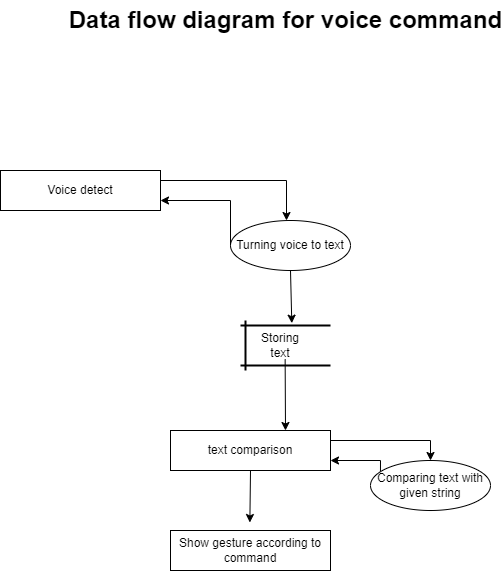

The diagram above was exported from draw.io. Its source (the exported page's mxGraphModel, read from the mxfile embedded in the PNG):
<mxGraphModel dx="1022" dy="428" grid="1" gridSize="10" guides="1" tooltips="1" connect="1" arrows="1" fold="1" page="1" pageScale="1" pageWidth="850" pageHeight="1100" math="0" shadow="0">
  <root>
    <mxCell id="0" />
    <mxCell id="1" parent="0" />
    <mxCell id="ztqv3aXxyqCYZtne-BcF-1" value="Voice detect" style="rounded=0;whiteSpace=wrap;html=1;" vertex="1" parent="1">
      <mxGeometry x="190" y="250" width="160" height="40" as="geometry" />
    </mxCell>
    <mxCell id="ztqv3aXxyqCYZtne-BcF-2" value="Turning voice to text" style="ellipse;whiteSpace=wrap;html=1;" vertex="1" parent="1">
      <mxGeometry x="420" y="300" width="120" height="50" as="geometry" />
    </mxCell>
    <mxCell id="ztqv3aXxyqCYZtne-BcF-12" value="" style="endArrow=classic;html=1;rounded=0;exitX=1;exitY=0.25;exitDx=0;exitDy=0;" edge="1" parent="1" source="ztqv3aXxyqCYZtne-BcF-1">
      <mxGeometry width="50" height="50" relative="1" as="geometry">
        <mxPoint x="510" y="410" as="sourcePoint" />
        <mxPoint x="476" y="300" as="targetPoint" />
        <Array as="points">
          <mxPoint x="476" y="260" />
        </Array>
      </mxGeometry>
    </mxCell>
    <mxCell id="ztqv3aXxyqCYZtne-BcF-14" value="" style="endArrow=classic;html=1;rounded=0;exitX=0;exitY=0.5;exitDx=0;exitDy=0;" edge="1" parent="1" source="ztqv3aXxyqCYZtne-BcF-2">
      <mxGeometry width="50" height="50" relative="1" as="geometry">
        <mxPoint x="510" y="410" as="sourcePoint" />
        <mxPoint x="350" y="280" as="targetPoint" />
        <Array as="points">
          <mxPoint x="420" y="280" />
        </Array>
      </mxGeometry>
    </mxCell>
    <mxCell id="ztqv3aXxyqCYZtne-BcF-16" value="" style="endArrow=classic;html=1;rounded=0;exitX=0.5;exitY=1;exitDx=0;exitDy=0;entryX=0.57;entryY=0.267;entryDx=0;entryDy=0;entryPerimeter=0;" edge="1" parent="1" source="ztqv3aXxyqCYZtne-BcF-2" target="ztqv3aXxyqCYZtne-BcF-36">
      <mxGeometry width="50" height="50" relative="1" as="geometry">
        <mxPoint x="510" y="410" as="sourcePoint" />
        <mxPoint x="340" y="400" as="targetPoint" />
      </mxGeometry>
    </mxCell>
    <mxCell id="ztqv3aXxyqCYZtne-BcF-26" value="Data flow diagram for voice command" style="text;strokeColor=none;fillColor=none;html=1;fontSize=24;fontStyle=1;verticalAlign=middle;align=center;" vertex="1" parent="1">
      <mxGeometry x="260" y="80" width="430" height="40" as="geometry" />
    </mxCell>
    <mxCell id="ztqv3aXxyqCYZtne-BcF-36" value="" style="line;strokeWidth=2;html=1;" vertex="1" parent="1">
      <mxGeometry x="430" y="400" width="90" height="10" as="geometry" />
    </mxCell>
    <mxCell id="ztqv3aXxyqCYZtne-BcF-37" value="" style="line;strokeWidth=2;html=1;direction=south;" vertex="1" parent="1">
      <mxGeometry x="430" y="400" width="10" height="50" as="geometry" />
    </mxCell>
    <mxCell id="ztqv3aXxyqCYZtne-BcF-38" value="Storing text" style="text;html=1;strokeColor=none;fillColor=none;align=center;verticalAlign=middle;whiteSpace=wrap;rounded=0;" vertex="1" parent="1">
      <mxGeometry x="440" y="410" width="60" height="30" as="geometry" />
    </mxCell>
    <mxCell id="ztqv3aXxyqCYZtne-BcF-39" value="" style="line;strokeWidth=2;html=1;" vertex="1" parent="1">
      <mxGeometry x="430" y="440" width="90" height="10" as="geometry" />
    </mxCell>
    <mxCell id="ztqv3aXxyqCYZtne-BcF-40" value="text&amp;nbsp;comparison" style="rounded=0;whiteSpace=wrap;html=1;" vertex="1" parent="1">
      <mxGeometry x="360" y="510" width="160" height="40" as="geometry" />
    </mxCell>
    <mxCell id="ztqv3aXxyqCYZtne-BcF-41" value="Comparing text with given string" style="ellipse;whiteSpace=wrap;html=1;" vertex="1" parent="1">
      <mxGeometry x="560" y="540" width="120" height="50" as="geometry" />
    </mxCell>
    <mxCell id="ztqv3aXxyqCYZtne-BcF-42" value="Show gesture according to command" style="rounded=0;whiteSpace=wrap;html=1;" vertex="1" parent="1">
      <mxGeometry x="360" y="610" width="160" height="40" as="geometry" />
    </mxCell>
    <mxCell id="ztqv3aXxyqCYZtne-BcF-43" value="" style="endArrow=classic;html=1;rounded=0;exitX=0.496;exitY=-0.133;exitDx=0;exitDy=0;exitPerimeter=0;" edge="1" parent="1" source="ztqv3aXxyqCYZtne-BcF-39">
      <mxGeometry width="50" height="50" relative="1" as="geometry">
        <mxPoint x="490" y="360" as="sourcePoint" />
        <mxPoint x="475" y="510" as="targetPoint" />
      </mxGeometry>
    </mxCell>
    <mxCell id="ztqv3aXxyqCYZtne-BcF-44" value="" style="endArrow=classic;html=1;rounded=0;exitX=0.5;exitY=1;exitDx=0;exitDy=0;entryX=0.496;entryY=-0.2;entryDx=0;entryDy=0;entryPerimeter=0;" edge="1" parent="1" source="ztqv3aXxyqCYZtne-BcF-40" target="ztqv3aXxyqCYZtne-BcF-42">
      <mxGeometry width="50" height="50" relative="1" as="geometry">
        <mxPoint x="500" y="370" as="sourcePoint" />
        <mxPoint x="501.29999999999995" y="422.66999999999996" as="targetPoint" />
      </mxGeometry>
    </mxCell>
    <mxCell id="ztqv3aXxyqCYZtne-BcF-45" value="" style="endArrow=classic;html=1;rounded=0;exitX=1;exitY=0.25;exitDx=0;exitDy=0;entryX=0.5;entryY=0;entryDx=0;entryDy=0;" edge="1" parent="1" source="ztqv3aXxyqCYZtne-BcF-40" target="ztqv3aXxyqCYZtne-BcF-41">
      <mxGeometry width="50" height="50" relative="1" as="geometry">
        <mxPoint x="420" y="490" as="sourcePoint" />
        <mxPoint x="620" y="520" as="targetPoint" />
        <Array as="points">
          <mxPoint x="620" y="520" />
        </Array>
      </mxGeometry>
    </mxCell>
    <mxCell id="ztqv3aXxyqCYZtne-BcF-46" value="" style="endArrow=classic;html=1;rounded=0;entryX=1;entryY=0.75;entryDx=0;entryDy=0;exitX=0.083;exitY=0.213;exitDx=0;exitDy=0;exitPerimeter=0;" edge="1" parent="1" source="ztqv3aXxyqCYZtne-BcF-41" target="ztqv3aXxyqCYZtne-BcF-40">
      <mxGeometry width="50" height="50" relative="1" as="geometry">
        <mxPoint x="570" y="540" as="sourcePoint" />
        <mxPoint x="470" y="440" as="targetPoint" />
        <Array as="points">
          <mxPoint x="570" y="540" />
        </Array>
      </mxGeometry>
    </mxCell>
  </root>
</mxGraphModel>